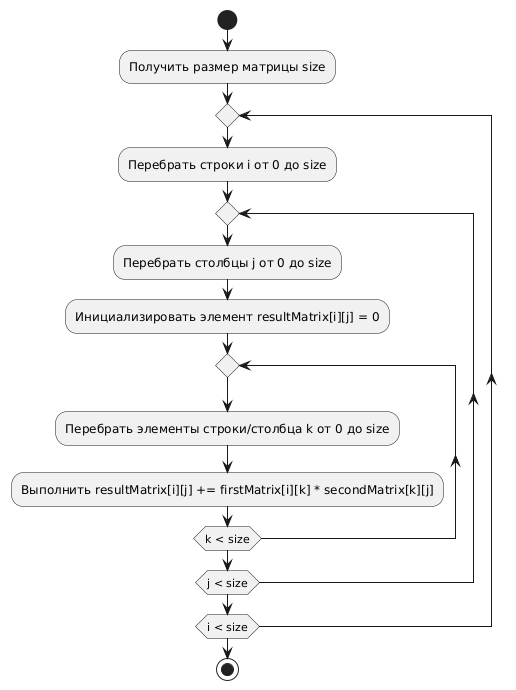

The diagram above was rendered by PlantUML. Its source (embedded in the PNG):
@startuml
start
:Получить размер матрицы size;
repeat
    :Перебрать строки i от 0 до size;
    repeat
        :Перебрать столбцы j от 0 до size;
        :Инициализировать элемент resultMatrix[i][j] = 0;
        repeat
            :Перебрать элементы строки/столбца k от 0 до size;
            :Выполнить resultMatrix[i][j] += firstMatrix[i][k] * secondMatrix[k][j];
        repeat while (k < size)
    repeat while (j < size)
repeat while (i < size)
stop
@enduml